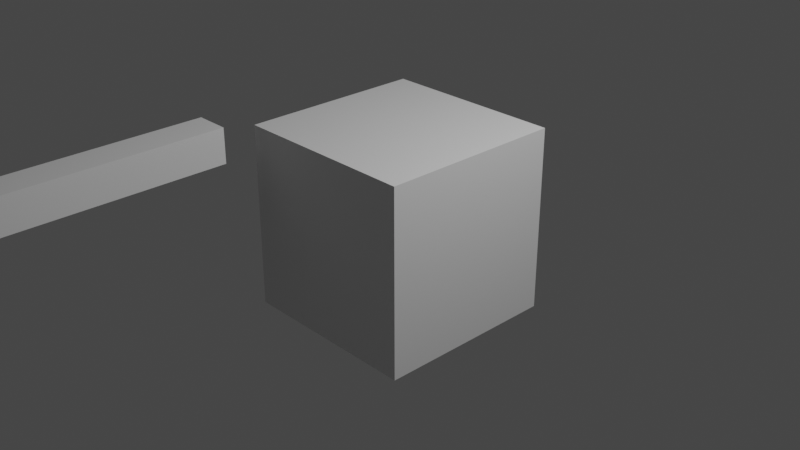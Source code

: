 # Source: example.blend  (saved by Blender 2.90.8; exported with 4.5.12 LTS)
import bpy
from mathutils import Matrix  # noqa: F401  (used for matrix-valued properties, if any)

bpy.ops.wm.read_factory_settings(use_empty=True)
scene = bpy.context.scene
scene.name = 'Scene'

# ---- collections
col_collection = bpy.data.collections.new('Collection'); scene.collection.children.link(col_collection)

# ---- materials (node trees are filled in below, after node groups)
mat_material = bpy.data.materials.new('Material')
mat_material.alpha_threshold = 0.0
mat_material.use_transparent_shadow = False
mat_material.line_color = (0.0, 0.0, 0.0, 1.0)

# ---- material node trees
mat_material.use_nodes = True; mat_material.node_tree.nodes.clear()
_N = mat_material.node_tree.nodes; _L = mat_material.node_tree.links
n0 = _N.new('ShaderNodeOutputMaterial'); n0.name = 'Material Output'; n0.location = (300, 300)
n1 = _N.new('ShaderNodeBsdfPrincipled'); n1.name = 'Principled BSDF'; n1.location = (10, 300)
n1.distribution = 'GGX'
n1.subsurface_method = 'BURLEY'
n1.inputs[2].default_value = 0.4
n1.inputs[3].default_value = 1.45
n1.inputs[27].default_value = (0.0, 0.0, 0.0, 1.0)
n1.inputs[28].default_value = 1.0
_L.new(n1.outputs[0], n0.inputs[0])
n0.is_active_output = True

# ---- world
world_world = bpy.data.worlds.new('World'); scene.world = world_world
world_world.use_nodes = True; world_world.node_tree.nodes.clear()
_N = world_world.node_tree.nodes; _L = world_world.node_tree.links
n0 = _N.new('ShaderNodeOutputWorld'); n0.name = 'World Output'; n0.location = (300, 300)
n1 = _N.new('ShaderNodeBackground'); n1.name = 'Background'; n1.location = (10, 300)
n1.inputs[0].default_value = (0.05088, 0.05088, 0.05088, 1.0)
_L.new(n1.outputs[0], n0.inputs[0])
n0.is_active_output = True
world_world.color = (0.05088, 0.05088, 0.05088)
world_world.use_sun_shadow = False
world_world.sun_shadow_jitter_overblur = 0.0

# ---- cameras
cam_camera = bpy.data.cameras.new('Camera')
cam_camera.clip_end = 100.0
cam_camera.ortho_scale = 7.314

# ---- lights
light_light = bpy.data.lights.new('Light', 'POINT')
light_light.transmission_factor = 0.0
light_light.energy = 1000.0
light_light.shadow_soft_size = 0.1
light_light.shadow_maximum_resolution = 0.006
light_light.use_absolute_resolution = True

# ---- meshes
me_cube = bpy.data.meshes.new('Cube')
me_cube.from_pydata([(1.0, 1.0, 1.0), (1.0, 1.0, -1.0), (1.0, -1.0, 1.0), (1.0, -1.0, -1.0), (-1.0, 1.0, 1.0), (-1.0, 1.0, -1.0), (-1.0, -1.0, 1.0), (-1.0, -1.0, -1.0)], [], [(0, 4, 6, 2), (3, 2, 6, 7), (7, 6, 4, 5), (5, 1, 3, 7), (1, 0, 2, 3), (5, 4, 0, 1)])
_uv = me_cube.uv_layers.new(name='UVMap')
_uv.uv.foreach_set('vector', [0.625, 0.5, 0.875, 0.5, 0.875, 0.75, 0.625, 0.75, 0.375, 0.75, 0.625, 0.75, 0.625, 1.0, 0.375, 1.0, 0.375, 0.0, 0.625, 0.0, 0.625, 0.25, 0.375, 0.25, 0.125, 0.5, 0.375, 0.5, 0.375, 0.75, 0.125, 0.75, 0.375, 0.5, 0.625, 0.5, 0.625, 0.75, 0.375, 0.75, 0.375, 0.25, 0.625, 0.25, 0.625, 0.5, 0.375, 0.5])
me_cube.materials.append(mat_material)
me_cube.use_remesh_preserve_volume = False
me_cube.use_remesh_preserve_attributes = False
me_cube.use_mirror_vertex_groups = False
me_cube.update()
me_cube_001 = bpy.data.meshes.new('Cube.001')
me_cube_001.from_pydata([(1.0, 1.0, 1.0), (1.0, 1.0, -1.0), (1.0, -1.0, 1.0), (1.0, -1.0, -1.0), (-1.0, 1.0, 1.0), (-1.0, 1.0, -1.0), (-1.0, -1.0, 1.0), (-1.0, -1.0, -1.0)], [], [(0, 4, 6, 2), (3, 2, 6, 7), (7, 6, 4, 5), (5, 1, 3, 7), (1, 0, 2, 3), (5, 4, 0, 1)])
_uv = me_cube_001.uv_layers.new(name='UVMap')
_uv.uv.foreach_set('vector', [0.625, 0.5, 0.875, 0.5, 0.875, 0.75, 0.625, 0.75, 0.375, 0.75, 0.625, 0.75, 0.625, 1.0, 0.375, 1.0, 0.375, 0.0, 0.625, 0.0, 0.625, 0.25, 0.375, 0.25, 0.125, 0.5, 0.375, 0.5, 0.375, 0.75, 0.125, 0.75, 0.375, 0.5, 0.625, 0.5, 0.625, 0.75, 0.375, 0.75, 0.375, 0.25, 0.625, 0.25, 0.625, 0.5, 0.375, 0.5])
me_cube_001.materials.append(mat_material)
me_cube_001.use_remesh_preserve_volume = False
me_cube_001.use_remesh_preserve_attributes = False
me_cube_001.use_mirror_vertex_groups = False
me_cube_001.update()
me_cube_002 = bpy.data.meshes.new('Cube.002')
me_cube_002.from_pydata([(1.0, 1.0, 1.0), (1.0, 1.0, -1.0), (1.0, -1.0, 1.0), (1.0, -1.0, -1.0), (-1.0, 1.0, 1.0), (-1.0, 1.0, -1.0), (-1.0, -1.0, 1.0), (-1.0, -1.0, -1.0)], [], [(0, 4, 6, 2), (3, 2, 6, 7), (7, 6, 4, 5), (5, 1, 3, 7), (1, 0, 2, 3), (5, 4, 0, 1)])
_uv = me_cube_002.uv_layers.new(name='UVMap')
_uv.uv.foreach_set('vector', [0.625, 0.5, 0.875, 0.5, 0.875, 0.75, 0.625, 0.75, 0.375, 0.75, 0.625, 0.75, 0.625, 1.0, 0.375, 1.0, 0.375, 0.0, 0.625, 0.0, 0.625, 0.25, 0.375, 0.25, 0.125, 0.5, 0.375, 0.5, 0.375, 0.75, 0.125, 0.75, 0.375, 0.5, 0.625, 0.5, 0.625, 0.75, 0.375, 0.75, 0.375, 0.25, 0.625, 0.25, 0.625, 0.5, 0.375, 0.5])
me_cube_002.materials.append(mat_material)
me_cube_002.use_remesh_preserve_volume = False
me_cube_002.use_remesh_preserve_attributes = False
me_cube_002.use_mirror_vertex_groups = False
me_cube_002.update()

# ---- objects
ob_body = bpy.data.objects.new('body', me_cube)
ob_light = bpy.data.objects.new('Light', light_light)
ob_camera = bpy.data.objects.new('Camera', cam_camera)
ob_joint_1 = bpy.data.objects.new('joint_1', None)
ob_link_1 = bpy.data.objects.new('link_1', me_cube_001)
ob_joint_2 = bpy.data.objects.new('joint_2', None)
ob_link_2 = bpy.data.objects.new('link_2', me_cube_002)

# ---- transforms, parenting, visibility, modifiers, constraints
ob_body.location = (0.0, 0.0, 0.0)
ob_body.lock_rotations_4d = False
ob_body.empty_display_type = 'ARROWS'
ob_body.lineart.crease_threshold = 0.0
ob_light.location = (4.076, 1.005, 5.904)
ob_light.rotation_euler = (0.6503, 0.05522, 1.866)
ob_light.lock_rotations_4d = False
ob_light.empty_display_type = 'ARROWS'
ob_light.color = (0.0, 0.0, 0.0, 0.0)
ob_light.lineart.crease_threshold = 0.0
ob_camera.location = (7.359, -6.926, 4.958)
ob_camera.rotation_euler = (1.109, 0.0, 0.8149)
ob_camera.lock_rotations_4d = False
ob_camera.empty_display_type = 'ARROWS'
ob_camera.color = (0.0, 0.0, 0.0, 0.0)
ob_camera.display_type = 'WIRE'
ob_camera.lineart.crease_threshold = 0.0
ob_joint_1.location = (-1.117, -1.213, 0.7056)
ob_joint_1.empty_display_type = 'ARROWS'
ob_joint_1.lineart.crease_threshold = 0.0
ob_link_1.location = (-1.084, -3.427, 0.9305)
ob_link_1.scale = (0.1852, 2.0, 0.1852)
ob_link_1.lock_rotations_4d = False
ob_link_1.empty_display_type = 'ARROWS'
ob_link_1.lineart.crease_threshold = 0.0
ob_joint_2.location = (-1.07, -5.695, 0.7056)
ob_joint_2.empty_display_type = 'ARROWS'
ob_joint_2.lineart.crease_threshold = 0.0
ob_link_2.location = (-1.091, -7.877, 0.9305)
ob_link_2.rotation_euler = (0.0, -0.0, 0.004832)
ob_link_2.scale = (0.1852, 2.0, 0.1852)
ob_link_2.lock_rotations_4d = False
ob_link_2.empty_display_type = 'ARROWS'
ob_link_2.lineart.crease_threshold = 0.0

# ---- collection membership
col_collection.objects.link(ob_body)
col_collection.objects.link(ob_light)
col_collection.objects.link(ob_camera)
col_collection.objects.link(ob_joint_1)
col_collection.objects.link(ob_link_1)
col_collection.objects.link(ob_joint_2)
col_collection.objects.link(ob_link_2)

# ---- scene / render settings (as saved in the file)
scene.camera = ob_camera
scene.frame_start = 1; scene.frame_end = 250; scene.frame_set(0)
scene.render.engine = 'BLENDER_EEVEE_NEXT'
scene.cycles.use_denoising = False
scene.cycles.samples = 128
scene.cycles.sampling_pattern = 'TABULATED_SOBOL'
scene.cycles.use_adaptive_sampling = False
scene.cycles.use_light_tree = False
scene.view_settings.view_transform = 'Filmic'
bpy.context.view_layer.update()

